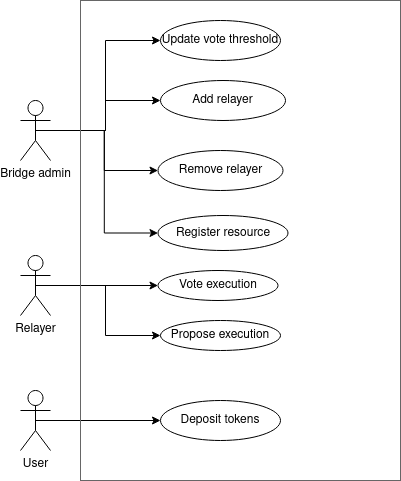

The diagram above was exported from draw.io. Its source (the exported page's mxGraphModel, read from the mxfile embedded in the PNG):
<mxGraphModel dx="1350" dy="756" grid="1" gridSize="10" guides="1" tooltips="1" connect="1" arrows="1" fold="1" page="1" pageScale="1" pageWidth="850" pageHeight="1100" math="0" shadow="0">
  <root>
    <mxCell id="0" />
    <mxCell id="1" parent="0" />
    <mxCell id="5UqUCumog191mV7guMUp-18" style="edgeStyle=orthogonalEdgeStyle;rounded=0;orthogonalLoop=1;jettySize=auto;html=1;exitX=0.5;exitY=0.5;exitDx=0;exitDy=0;exitPerimeter=0;entryX=0;entryY=0.5;entryDx=0;entryDy=0;" edge="1" parent="1" source="5UqUCumog191mV7guMUp-1" target="5UqUCumog191mV7guMUp-10">
      <mxGeometry relative="1" as="geometry" />
    </mxCell>
    <mxCell id="5UqUCumog191mV7guMUp-1" value="&lt;div&gt;User&lt;/div&gt;" style="shape=umlActor;verticalLabelPosition=bottom;verticalAlign=top;html=1;outlineConnect=0;" vertex="1" parent="1">
      <mxGeometry x="160" y="510" width="30" height="60" as="geometry" />
    </mxCell>
    <mxCell id="5UqUCumog191mV7guMUp-21" style="edgeStyle=orthogonalEdgeStyle;rounded=0;orthogonalLoop=1;jettySize=auto;html=1;exitX=0.5;exitY=0.5;exitDx=0;exitDy=0;exitPerimeter=0;entryX=0;entryY=0.5;entryDx=0;entryDy=0;" edge="1" parent="1" source="5UqUCumog191mV7guMUp-2" target="5UqUCumog191mV7guMUp-20">
      <mxGeometry relative="1" as="geometry" />
    </mxCell>
    <mxCell id="5UqUCumog191mV7guMUp-22" style="edgeStyle=orthogonalEdgeStyle;rounded=0;orthogonalLoop=1;jettySize=auto;html=1;exitX=0.5;exitY=0.5;exitDx=0;exitDy=0;exitPerimeter=0;entryX=0;entryY=0.5;entryDx=0;entryDy=0;" edge="1" parent="1" source="5UqUCumog191mV7guMUp-2" target="5UqUCumog191mV7guMUp-19">
      <mxGeometry relative="1" as="geometry" />
    </mxCell>
    <mxCell id="5UqUCumog191mV7guMUp-2" value="&lt;div&gt;Relayer&lt;/div&gt;" style="shape=umlActor;verticalLabelPosition=bottom;verticalAlign=top;html=1;outlineConnect=0;" vertex="1" parent="1">
      <mxGeometry x="160" y="375" width="30" height="60" as="geometry" />
    </mxCell>
    <mxCell id="5UqUCumog191mV7guMUp-13" style="edgeStyle=orthogonalEdgeStyle;rounded=0;orthogonalLoop=1;jettySize=auto;html=1;exitX=0.5;exitY=0.5;exitDx=0;exitDy=0;exitPerimeter=0;entryX=0;entryY=0.5;entryDx=0;entryDy=0;" edge="1" parent="1" source="5UqUCumog191mV7guMUp-3" target="5UqUCumog191mV7guMUp-8">
      <mxGeometry relative="1" as="geometry" />
    </mxCell>
    <mxCell id="5UqUCumog191mV7guMUp-14" style="edgeStyle=orthogonalEdgeStyle;rounded=0;orthogonalLoop=1;jettySize=auto;html=1;exitX=0.5;exitY=0.5;exitDx=0;exitDy=0;exitPerimeter=0;entryX=0;entryY=0.5;entryDx=0;entryDy=0;" edge="1" parent="1" source="5UqUCumog191mV7guMUp-3" target="5UqUCumog191mV7guMUp-9">
      <mxGeometry relative="1" as="geometry" />
    </mxCell>
    <mxCell id="5UqUCumog191mV7guMUp-16" style="edgeStyle=orthogonalEdgeStyle;rounded=0;orthogonalLoop=1;jettySize=auto;html=1;exitX=0.5;exitY=0.5;exitDx=0;exitDy=0;exitPerimeter=0;entryX=0;entryY=0.5;entryDx=0;entryDy=0;" edge="1" parent="1" source="5UqUCumog191mV7guMUp-3" target="5UqUCumog191mV7guMUp-7">
      <mxGeometry relative="1" as="geometry" />
    </mxCell>
    <mxCell id="5UqUCumog191mV7guMUp-17" style="edgeStyle=orthogonalEdgeStyle;rounded=0;orthogonalLoop=1;jettySize=auto;html=1;exitX=0.5;exitY=0.5;exitDx=0;exitDy=0;exitPerimeter=0;entryX=0;entryY=0.5;entryDx=0;entryDy=0;" edge="1" parent="1" source="5UqUCumog191mV7guMUp-3" target="5UqUCumog191mV7guMUp-11">
      <mxGeometry relative="1" as="geometry" />
    </mxCell>
    <mxCell id="5UqUCumog191mV7guMUp-3" value="&lt;div&gt;Bridge admin&lt;/div&gt;" style="shape=umlActor;verticalLabelPosition=bottom;verticalAlign=top;html=1;outlineConnect=0;" vertex="1" parent="1">
      <mxGeometry x="160" y="220" width="30" height="60" as="geometry" />
    </mxCell>
    <mxCell id="5UqUCumog191mV7guMUp-6" value="" style="rounded=0;whiteSpace=wrap;html=1;fillColor=none;fontColor=#333333;strokeColor=#666666;" vertex="1" parent="1">
      <mxGeometry x="220" y="120" width="320" height="480" as="geometry" />
    </mxCell>
    <mxCell id="5UqUCumog191mV7guMUp-7" value="Update vote threshold" style="ellipse;whiteSpace=wrap;html=1;" vertex="1" parent="1">
      <mxGeometry x="300" y="140" width="120" height="40" as="geometry" />
    </mxCell>
    <mxCell id="5UqUCumog191mV7guMUp-8" value="&lt;div&gt;Add relayer&lt;/div&gt;" style="ellipse;whiteSpace=wrap;html=1;" vertex="1" parent="1">
      <mxGeometry x="300" y="200" width="125" height="40" as="geometry" />
    </mxCell>
    <mxCell id="5UqUCumog191mV7guMUp-9" value="Remove relayer" style="ellipse;whiteSpace=wrap;html=1;" vertex="1" parent="1">
      <mxGeometry x="297.5" y="270" width="125" height="40" as="geometry" />
    </mxCell>
    <mxCell id="5UqUCumog191mV7guMUp-10" value="&lt;div&gt;Deposit tokens&lt;/div&gt;" style="ellipse;whiteSpace=wrap;html=1;" vertex="1" parent="1">
      <mxGeometry x="300" y="520" width="120" height="40" as="geometry" />
    </mxCell>
    <mxCell id="5UqUCumog191mV7guMUp-11" value="&lt;div&gt;Register resource&lt;/div&gt;" style="ellipse;whiteSpace=wrap;html=1;" vertex="1" parent="1">
      <mxGeometry x="297.5" y="335" width="130" height="35" as="geometry" />
    </mxCell>
    <mxCell id="5UqUCumog191mV7guMUp-19" value="&lt;div&gt;Propose execution&lt;/div&gt;" style="ellipse;whiteSpace=wrap;html=1;fillColor=none;" vertex="1" parent="1">
      <mxGeometry x="300" y="440" width="120" height="30" as="geometry" />
    </mxCell>
    <mxCell id="5UqUCumog191mV7guMUp-20" value="&lt;div&gt;Vote execution&lt;/div&gt;" style="ellipse;whiteSpace=wrap;html=1;fillColor=none;" vertex="1" parent="1">
      <mxGeometry x="297.5" y="390" width="120" height="30" as="geometry" />
    </mxCell>
  </root>
</mxGraphModel>